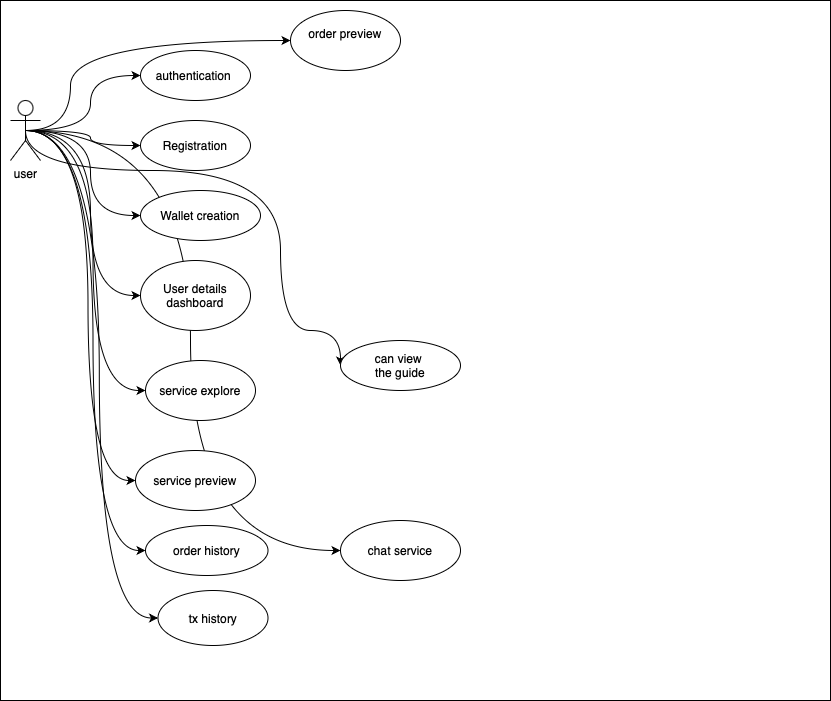

The diagram above was exported from draw.io. Its source (the exported page's mxGraphModel, read from the mxfile embedded in the PNG):
<mxGraphModel dx="948" dy="652" grid="1" gridSize="10" guides="1" tooltips="1" connect="1" arrows="1" fold="1" page="1" pageScale="1" pageWidth="850" pageHeight="1100" math="0" shadow="0">
  <root>
    <mxCell id="0" />
    <mxCell id="1" parent="0" />
    <mxCell id="M31y7YQ_eHYAv3OSeaDu-32" value="" style="rounded=0;whiteSpace=wrap;html=1;" vertex="1" parent="1">
      <mxGeometry width="830" height="700" as="geometry" />
    </mxCell>
    <mxCell id="M31y7YQ_eHYAv3OSeaDu-9" style="edgeStyle=orthogonalEdgeStyle;rounded=0;orthogonalLoop=1;jettySize=auto;html=1;exitX=0.5;exitY=0.5;exitDx=0;exitDy=0;exitPerimeter=0;curved=1;" edge="1" parent="1" source="M31y7YQ_eHYAv3OSeaDu-1" target="M31y7YQ_eHYAv3OSeaDu-6">
      <mxGeometry relative="1" as="geometry" />
    </mxCell>
    <mxCell id="M31y7YQ_eHYAv3OSeaDu-10" style="edgeStyle=orthogonalEdgeStyle;rounded=0;orthogonalLoop=1;jettySize=auto;html=1;exitX=0.5;exitY=0.5;exitDx=0;exitDy=0;exitPerimeter=0;entryX=0;entryY=0.5;entryDx=0;entryDy=0;curved=1;" edge="1" parent="1" source="M31y7YQ_eHYAv3OSeaDu-1" target="M31y7YQ_eHYAv3OSeaDu-7">
      <mxGeometry relative="1" as="geometry" />
    </mxCell>
    <mxCell id="M31y7YQ_eHYAv3OSeaDu-11" style="edgeStyle=orthogonalEdgeStyle;rounded=0;orthogonalLoop=1;jettySize=auto;html=1;exitX=0.5;exitY=0.5;exitDx=0;exitDy=0;exitPerimeter=0;entryX=0;entryY=0.5;entryDx=0;entryDy=0;curved=1;" edge="1" parent="1" source="M31y7YQ_eHYAv3OSeaDu-1" target="M31y7YQ_eHYAv3OSeaDu-8">
      <mxGeometry relative="1" as="geometry" />
    </mxCell>
    <mxCell id="M31y7YQ_eHYAv3OSeaDu-16" style="edgeStyle=orthogonalEdgeStyle;rounded=0;orthogonalLoop=1;jettySize=auto;html=1;exitX=0.5;exitY=0.5;exitDx=0;exitDy=0;exitPerimeter=0;entryX=0;entryY=0.5;entryDx=0;entryDy=0;curved=1;" edge="1" parent="1" source="M31y7YQ_eHYAv3OSeaDu-1" target="M31y7YQ_eHYAv3OSeaDu-12">
      <mxGeometry relative="1" as="geometry" />
    </mxCell>
    <mxCell id="M31y7YQ_eHYAv3OSeaDu-17" style="edgeStyle=orthogonalEdgeStyle;rounded=0;orthogonalLoop=1;jettySize=auto;html=1;exitX=0.5;exitY=0.5;exitDx=0;exitDy=0;exitPerimeter=0;entryX=0;entryY=0.5;entryDx=0;entryDy=0;curved=1;" edge="1" parent="1" source="M31y7YQ_eHYAv3OSeaDu-1" target="M31y7YQ_eHYAv3OSeaDu-13">
      <mxGeometry relative="1" as="geometry" />
    </mxCell>
    <mxCell id="M31y7YQ_eHYAv3OSeaDu-18" style="edgeStyle=orthogonalEdgeStyle;rounded=0;orthogonalLoop=1;jettySize=auto;html=1;exitX=0.5;exitY=0.5;exitDx=0;exitDy=0;exitPerimeter=0;entryX=0;entryY=0.5;entryDx=0;entryDy=0;curved=1;" edge="1" parent="1" source="M31y7YQ_eHYAv3OSeaDu-1" target="M31y7YQ_eHYAv3OSeaDu-14">
      <mxGeometry relative="1" as="geometry" />
    </mxCell>
    <mxCell id="M31y7YQ_eHYAv3OSeaDu-21" style="edgeStyle=orthogonalEdgeStyle;rounded=0;orthogonalLoop=1;jettySize=auto;html=1;exitX=0.5;exitY=0.5;exitDx=0;exitDy=0;exitPerimeter=0;entryX=0;entryY=0.5;entryDx=0;entryDy=0;curved=1;" edge="1" parent="1" source="M31y7YQ_eHYAv3OSeaDu-1" target="M31y7YQ_eHYAv3OSeaDu-20">
      <mxGeometry relative="1" as="geometry">
        <Array as="points">
          <mxPoint x="70" y="130" />
          <mxPoint x="70" y="40" />
        </Array>
      </mxGeometry>
    </mxCell>
    <mxCell id="M31y7YQ_eHYAv3OSeaDu-28" style="edgeStyle=orthogonalEdgeStyle;rounded=0;orthogonalLoop=1;jettySize=auto;html=1;exitX=0.5;exitY=0.5;exitDx=0;exitDy=0;exitPerimeter=0;entryX=0;entryY=0.5;entryDx=0;entryDy=0;curved=1;" edge="1" parent="1" source="M31y7YQ_eHYAv3OSeaDu-1" target="M31y7YQ_eHYAv3OSeaDu-22">
      <mxGeometry relative="1" as="geometry">
        <Array as="points">
          <mxPoint x="25" y="170" />
          <mxPoint x="280" y="170" />
          <mxPoint x="280" y="330" />
          <mxPoint x="340" y="330" />
        </Array>
      </mxGeometry>
    </mxCell>
    <mxCell id="M31y7YQ_eHYAv3OSeaDu-29" style="edgeStyle=orthogonalEdgeStyle;rounded=0;orthogonalLoop=1;jettySize=auto;html=1;exitX=0.5;exitY=0.5;exitDx=0;exitDy=0;exitPerimeter=0;entryX=0;entryY=0.5;entryDx=0;entryDy=0;curved=1;" edge="1" parent="1" source="M31y7YQ_eHYAv3OSeaDu-1" target="M31y7YQ_eHYAv3OSeaDu-23">
      <mxGeometry relative="1" as="geometry" />
    </mxCell>
    <mxCell id="M31y7YQ_eHYAv3OSeaDu-30" style="edgeStyle=orthogonalEdgeStyle;rounded=0;orthogonalLoop=1;jettySize=auto;html=1;exitX=0.5;exitY=0.5;exitDx=0;exitDy=0;exitPerimeter=0;entryX=0;entryY=0.5;entryDx=0;entryDy=0;curved=1;" edge="1" parent="1" source="M31y7YQ_eHYAv3OSeaDu-1" target="M31y7YQ_eHYAv3OSeaDu-24">
      <mxGeometry relative="1" as="geometry" />
    </mxCell>
    <mxCell id="M31y7YQ_eHYAv3OSeaDu-31" style="edgeStyle=orthogonalEdgeStyle;rounded=0;orthogonalLoop=1;jettySize=auto;html=1;exitX=0.5;exitY=0.5;exitDx=0;exitDy=0;exitPerimeter=0;entryX=0;entryY=0.5;entryDx=0;entryDy=0;curved=1;" edge="1" parent="1" source="M31y7YQ_eHYAv3OSeaDu-1" target="M31y7YQ_eHYAv3OSeaDu-25">
      <mxGeometry relative="1" as="geometry" />
    </mxCell>
    <mxCell id="M31y7YQ_eHYAv3OSeaDu-1" value="user" style="shape=umlActor;verticalLabelPosition=bottom;verticalAlign=top;html=1;outlineConnect=0;" vertex="1" parent="1">
      <mxGeometry x="10" y="100" width="30" height="60" as="geometry" />
    </mxCell>
    <mxCell id="M31y7YQ_eHYAv3OSeaDu-6" value="authentication&amp;nbsp;" style="ellipse;whiteSpace=wrap;html=1;" vertex="1" parent="1">
      <mxGeometry x="140" y="50" width="110" height="50" as="geometry" />
    </mxCell>
    <mxCell id="M31y7YQ_eHYAv3OSeaDu-7" value="Registration" style="ellipse;whiteSpace=wrap;html=1;" vertex="1" parent="1">
      <mxGeometry x="140" y="120" width="110" height="50" as="geometry" />
    </mxCell>
    <mxCell id="M31y7YQ_eHYAv3OSeaDu-8" value="Wallet creation" style="ellipse;whiteSpace=wrap;html=1;" vertex="1" parent="1">
      <mxGeometry x="140" y="190" width="120" height="50" as="geometry" />
    </mxCell>
    <mxCell id="M31y7YQ_eHYAv3OSeaDu-12" value="User details dashboard" style="ellipse;whiteSpace=wrap;html=1;" vertex="1" parent="1">
      <mxGeometry x="140" y="260" width="110" height="70" as="geometry" />
    </mxCell>
    <mxCell id="M31y7YQ_eHYAv3OSeaDu-13" value="service explore" style="ellipse;whiteSpace=wrap;html=1;" vertex="1" parent="1">
      <mxGeometry x="145" y="360" width="110" height="60" as="geometry" />
    </mxCell>
    <mxCell id="M31y7YQ_eHYAv3OSeaDu-14" value="service preview" style="ellipse;whiteSpace=wrap;html=1;" vertex="1" parent="1">
      <mxGeometry x="135" y="450" width="120" height="60" as="geometry" />
    </mxCell>
    <mxCell id="M31y7YQ_eHYAv3OSeaDu-20" value="order preview&lt;div&gt;&lt;br&gt;&lt;/div&gt;" style="ellipse;whiteSpace=wrap;html=1;" vertex="1" parent="1">
      <mxGeometry x="290" y="10" width="110" height="60" as="geometry" />
    </mxCell>
    <mxCell id="M31y7YQ_eHYAv3OSeaDu-22" value="can view&amp;nbsp;&lt;div&gt;the guide&lt;/div&gt;" style="ellipse;whiteSpace=wrap;html=1;" vertex="1" parent="1">
      <mxGeometry x="340" y="340" width="120" height="50" as="geometry" />
    </mxCell>
    <mxCell id="M31y7YQ_eHYAv3OSeaDu-23" value="chat service" style="ellipse;whiteSpace=wrap;html=1;" vertex="1" parent="1">
      <mxGeometry x="340" y="520" width="120" height="60" as="geometry" />
    </mxCell>
    <mxCell id="M31y7YQ_eHYAv3OSeaDu-24" value="tx history" style="ellipse;whiteSpace=wrap;html=1;" vertex="1" parent="1">
      <mxGeometry x="157.5" y="590" width="110" height="55" as="geometry" />
    </mxCell>
    <mxCell id="M31y7YQ_eHYAv3OSeaDu-25" value="order history" style="ellipse;whiteSpace=wrap;html=1;" vertex="1" parent="1">
      <mxGeometry x="145" y="525" width="122.5" height="50" as="geometry" />
    </mxCell>
  </root>
</mxGraphModel>